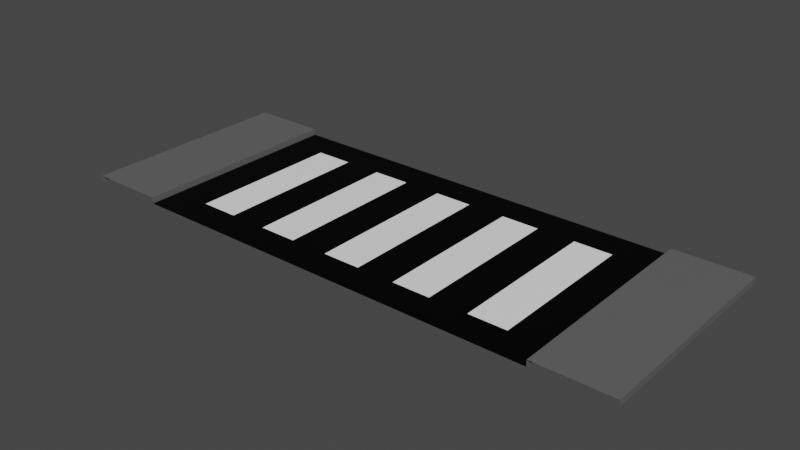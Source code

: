 # Source: road_junction_00.blend  (saved by Blender 2.80.75; exported with 4.5.12 LTS)
import bpy
from mathutils import Matrix  # noqa: F401  (used for matrix-valued properties, if any)

bpy.ops.wm.read_factory_settings(use_empty=True)
scene = bpy.context.scene
scene.name = 'Scene'

# ---- collections
col_collection = bpy.data.collections.new('Collection'); scene.collection.children.link(col_collection)

# ---- images (referenced by path relative to the original .blend; pixels are not part of the script)
import os
ASSET_DIR = os.environ.get("B2B_ASSET_DIR", "")  # directory of the original .blend (textures are referenced by path, not embedded)
HERE = os.path.dirname(os.path.abspath(__file__))  # packed textures are extracted next to this script under _unpacked/

def load_image(name, relpath, width, height, colorspace="sRGB"):
    """Load a texture the original file referenced (path relative to the .blend, or extracted next to this script)."""
    p = next((c for c in (os.path.join(HERE, relpath), os.path.join(ASSET_DIR, relpath)) if relpath and os.path.exists(c)), "")
    if p:
        img = bpy.data.images.load(p, check_existing=True)
        img.name = name
    else:  # same state as the original file: an image datablock whose file is absent (Cycles renders it pink)
        img = bpy.data.images.new(name, width, height)
        img.source = "FILE"
        img.filepath = "//" + (relpath or name)
    img.colorspace_settings.name = colorspace
    return img
img_road_junction = load_image('road_junction', 'road_junction_00.png', 1024, 1024, 'sRGB')

# ---- materials (node trees are filled in below, after node groups)
mat_material_001 = bpy.data.materials.new('Material.001')
mat_material_002 = bpy.data.materials.new('Material.002')
mat_material_003 = bpy.data.materials.new('Material.003')

# ---- material node trees
mat_material_001.use_nodes = True; mat_material_001.node_tree.nodes.clear()
_N = mat_material_001.node_tree.nodes; _L = mat_material_001.node_tree.links
n0 = _N.new('ShaderNodeOutputMaterial'); n0.name = 'Material Output'; n0.location = (300, 300)
n1 = _N.new('ShaderNodeBsdfPrincipled'); n1.name = 'Principled BSDF'; n1.location = (10, 300)
n1.distribution = 'GGX'
n1.subsurface_method = 'BURLEY'
n1.inputs[0].default_value = (1.0, 1.0, 1.0, 1.0)
n1.inputs[3].default_value = 1.45
n1.inputs[27].default_value = (0.0, 0.0, 0.0, 1.0)
n1.inputs[28].default_value = 1.0
n2 = _N.new('ShaderNodeTexImage'); n2.name = 'Image Texture'; n2.location = (-4, 597)
n2.image = img_road_junction
_L.new(n1.outputs[0], n0.inputs[0])
n0.is_active_output = True
mat_material_002.use_nodes = True; mat_material_002.node_tree.nodes.clear()
_N = mat_material_002.node_tree.nodes; _L = mat_material_002.node_tree.links
n0 = _N.new('ShaderNodeOutputMaterial'); n0.name = 'Material Output'; n0.location = (300, 300)
n1 = _N.new('ShaderNodeBsdfPrincipled'); n1.name = 'Principled BSDF'; n1.location = (10, 300)
n1.distribution = 'GGX'
n1.subsurface_method = 'BURLEY'
n1.inputs[0].default_value = (0.0, 0.0, 0.0, 1.0)
n1.inputs[3].default_value = 1.45
n1.inputs[13].default_value = 0.1261
n1.inputs[27].default_value = (0.0, 0.0, 0.0, 1.0)
n1.inputs[28].default_value = 1.0
n2 = _N.new('ShaderNodeTexImage'); n2.name = 'Image Texture'; n2.location = (24, 586)
n2.image = img_road_junction
_L.new(n1.outputs[0], n0.inputs[0])
n0.is_active_output = True
mat_material_003.use_nodes = True; mat_material_003.node_tree.nodes.clear()
_N = mat_material_003.node_tree.nodes; _L = mat_material_003.node_tree.links
n0 = _N.new('ShaderNodeOutputMaterial'); n0.name = 'Material Output'; n0.location = (300, 300)
n1 = _N.new('ShaderNodeBsdfPrincipled'); n1.name = 'Principled BSDF'; n1.location = (10, 300)
n1.distribution = 'GGX'
n1.subsurface_method = 'BURLEY'
n1.inputs[0].default_value = (0.1193, 0.1193, 0.1193, 1.0)
n1.inputs[3].default_value = 1.45
n1.inputs[27].default_value = (0.0, 0.0, 0.0, 1.0)
n1.inputs[28].default_value = 1.0
n2 = _N.new('ShaderNodeTexImage'); n2.name = 'Image Texture'; n2.location = (20, 595)
n2.image = img_road_junction
_L.new(n1.outputs[0], n0.inputs[0])
n0.is_active_output = True

# ---- world
world_world = bpy.data.worlds.new('World'); scene.world = world_world
world_world.use_nodes = True; world_world.node_tree.nodes.clear()
_N = world_world.node_tree.nodes; _L = world_world.node_tree.links
n0 = _N.new('ShaderNodeOutputWorld'); n0.name = 'World Output'; n0.location = (300, 300)
n1 = _N.new('ShaderNodeBackground'); n1.name = 'Background'; n1.location = (10, 300)
n1.inputs[0].default_value = (0.05088, 0.05088, 0.05088, 1.0)
_L.new(n1.outputs[0], n0.inputs[0])
n0.is_active_output = True
world_world.color = (0.05088, 0.05088, 0.05088)
world_world.use_sun_shadow = False
world_world.sun_shadow_jitter_overblur = 0.0

# ---- meshes
me_plane = bpy.data.meshes.new('Plane')
me_plane.from_pydata([(-3.353, 3.0, 0.1), (-4.572, 3.0, 0.1), (-4.572, 3.0, 1.49e-08), (-3.353, 0.5, 1.49e-08), (-3.353, 3.0, 1.397e-08), (-3.353, 0.5, 0.1), (-4.572, 0.5, 0.1), (-4.572, 0.5, 1.49e-08), (-4.572, 2.384e-07, 0.1), (-4.572, 2.384e-07, 1.49e-08), (-3.353, -2.384e-07, 1.49e-08), (-3.353, -2.384e-07, 0.1), (3.353, 3.0, 0.1), (4.572, 3.0, 0.1), (4.572, 3.0, 1.49e-08), (3.353, 0.5, 1.49e-08), (3.353, 3.0, 1.397e-08), (3.353, 0.5, 0.1), (4.572, 0.5, 0.1), (4.572, 0.5, 1.49e-08), (4.572, 2.384e-07, 0.1), (4.572, 2.384e-07, 1.49e-08), (3.353, 2.384e-07, 1.49e-08), (3.353, 2.384e-07, 0.1), (2.743, 3.0, 1.397e-08), (2.134, 3.0, 1.397e-08), (1.524, 3.0, 1.397e-08), (0.9144, 3.0, 1.397e-08), (0.3048, 3.0, 1.397e-08), (-0.3048, 3.0, 1.397e-08), (-0.9144, 3.0, 1.397e-08), (-1.524, 3.0, 1.397e-08), (-2.134, 3.0, 1.397e-08), (-2.743, 3.0, 1.397e-08), (-2.743, 0.5, 1.49e-08), (-2.134, 0.5, 1.49e-08), (-1.524, 0.5, 1.49e-08), (-0.9144, 0.5, 1.49e-08), (-0.3048, 0.5, 1.49e-08), (0.3048, 0.5, 1.49e-08), (0.9144, 0.5, 1.49e-08), (1.524, 0.5, 1.49e-08), (2.134, 0.5, 1.49e-08), (2.743, 0.5, 1.49e-08), (-3.353, 3.5, 0.1), (-4.572, 3.5, 0.1), (-4.572, 3.5, 1.397e-08), (-3.353, 3.5, 1.397e-08), (3.353, 3.5, 0.1), (4.572, 3.5, 0.1), (4.572, 3.5, 1.397e-08), (3.353, 3.5, 1.397e-08), (0.0, 2.384e-07, 1.397e-08)], [], [(8, 11, 5, 6), (9, 8, 6, 7), (11, 10, 3, 5), (3, 4, 0, 5), (5, 0, 1, 6), (6, 1, 2, 7), (33, 4, 3, 34), (20, 18, 17, 23), (21, 19, 18, 20), (23, 17, 15, 22), (15, 17, 12, 16), (17, 18, 13, 12), (18, 19, 14, 13), (16, 24, 43, 15), (24, 25, 42, 43), (25, 26, 41, 42), (26, 27, 40, 41), (27, 28, 39, 40), (28, 29, 38, 39), (29, 30, 37, 38), (30, 31, 36, 37), (31, 32, 35, 36), (32, 33, 34, 35), (1, 0, 44, 45), (2, 1, 45, 46), (12, 13, 49, 48), (13, 14, 50, 49), (25, 24, 16, 51, 47, 4, 33, 32, 31, 30, 29, 28, 27, 26), (0, 4, 47, 44), (16, 12, 48, 51), (10, 52, 22, 15, 43, 42, 41, 40, 39, 38, 37, 36, 35, 34, 3)])
me_plane.polygons.foreach_set('material_index', [2, 2, 2, 2, 2, 2, 1, 2, 2, 2, 2, 2, 2, 1, 0, 1, 0, 1, 0, 1, 0, 1, 0, 2, 2, 2, 2, 1, 2, 1, 1])
_uv = me_plane.uv_layers.new(name='UVMap')
_uv.uv.foreach_set('vector', [0.001001, 0.999, 0.2095, 0.999, 0.2095, 0.901, 0.001001, 0.901, 0.8411, 0.501, 0.7905, 0.501, 0.7905, 0.599, 0.8411, 0.599, 0.3148, 0.949, 0.3148, 0.901, 0.2115, 0.901, 0.2115, 0.949, 0.999, 0.799, 0.999, 0.401, 0.9484, 0.401, 0.9484, 0.799, 0.001001, 0.199, 0.4201, 0.199, 0.4201, 0.001001, 0.001001, 0.001001, 0.999, 0.399, 0.999, 0.001001, 0.9484, 0.001001, 0.9484, 0.399, 0.6306, 0.499, 0.6306, 0.401, 0.2115, 0.401, 0.2115, 0.499, 0.7358, 0.401, 0.6326, 0.401, 0.6326, 0.599, 0.7358, 0.599, 0.7378, 0.449, 0.8411, 0.449, 0.8411, 0.401, 0.7378, 0.401, 0.7885, 0.599, 0.7885, 0.501, 0.7378, 0.501, 0.7378, 0.599, 0.8411, 0.899, 0.8411, 0.851, 0.4221, 0.851, 0.4221, 0.899, 0.2095, 0.201, 0.001001, 0.201, 0.001001, 0.599, 0.2095, 0.599, 0.8411, 0.849, 0.8411, 0.801, 0.4221, 0.801, 0.4221, 0.849, 0.9464, 0.401, 0.8431, 0.401, 0.8431, 0.799, 0.9464, 0.799, 0.4201, 0.899, 0.4201, 0.801, 0.001001, 0.801, 0.001001, 0.899, 0.9464, 0.001001, 0.8431, 0.001001, 0.8431, 0.399, 0.9464, 0.399, 0.8411, 0.699, 0.8411, 0.601, 0.4221, 0.601, 0.4221, 0.699, 0.8411, 0.001001, 0.7378, 0.001001, 0.7378, 0.399, 0.8411, 0.399, 0.4201, 0.799, 0.4201, 0.701, 0.001001, 0.701, 0.001001, 0.799, 0.7358, 0.001001, 0.6326, 0.001001, 0.6326, 0.399, 0.7358, 0.399, 0.6306, 0.599, 0.6306, 0.501, 0.2115, 0.501, 0.2115, 0.599, 0.5253, 0.001001, 0.4221, 0.001001, 0.4221, 0.399, 0.5253, 0.399, 0.4201, 0.699, 0.4201, 0.601, 0.001001, 0.601, 0.001001, 0.699, 0.4201, 0.399, 0.4201, 0.201, 0.3168, 0.201, 0.3168, 0.399, 0.8411, 0.499, 0.8411, 0.451, 0.7378, 0.451, 0.7378, 0.499, 0.3148, 0.399, 0.3148, 0.201, 0.2115, 0.201, 0.2115, 0.399, 0.9464, 0.849, 0.9464, 0.801, 0.8431, 0.801, 0.8431, 0.849, 0.6306, 0.3266, 0.6306, 0.3628, 0.6306, 0.399, 0.5273, 0.399, 0.5273, 0.001001, 0.6306, 0.001001, 0.6306, 0.03718, 0.6306, 0.07336, 0.6306, 0.1095, 0.6306, 0.1457, 0.6306, 0.1819, 0.6306, 0.2181, 0.6306, 0.2543, 0.6306, 0.2905, 0.9464, 0.899, 0.9464, 0.851, 0.8431, 0.851, 0.8431, 0.899, 0.999, 0.801, 0.9484, 0.801, 0.9484, 0.899, 0.999, 0.899, 0.8411, 0.799, 0.6316, 0.799, 0.4221, 0.799, 0.4221, 0.701, 0.4601, 0.701, 0.4982, 0.701, 0.5363, 0.701, 0.5744, 0.701, 0.6125, 0.701, 0.6506, 0.701, 0.6887, 0.701, 0.7268, 0.701, 0.7649, 0.701, 0.803, 0.701, 0.8411, 0.701])
me_plane.materials.append(mat_material_001)
me_plane.materials.append(mat_material_002)
me_plane.materials.append(mat_material_003)
me_plane.use_remesh_preserve_volume = False
me_plane.use_remesh_preserve_attributes = False
me_plane.use_mirror_vertex_groups = False
me_plane.update()

# ---- objects
ob_plane = bpy.data.objects.new('Plane', me_plane)

# ---- transforms, parenting, visibility, modifiers, constraints
ob_plane.location = (0.0, 0.0, 0.0)
ob_plane.lineart.crease_threshold = 0.0

# ---- collection membership
col_collection.objects.link(ob_plane)

# ---- scene / render settings (as saved in the file)
scene.frame_start = 1; scene.frame_end = 10000; scene.frame_set(0)
scene.render.engine = 'CYCLES'
scene.render.image_settings.file_format = 'FFMPEG'
scene.render.image_settings.color_mode = 'RGB'
scene.render.image_settings.compression = 0
scene.render.fps = 3
scene.render.fps_base = 0.1
scene.cycles.use_denoising = False
scene.cycles.samples = 128
scene.cycles.sampling_pattern = 'TABULATED_SOBOL'
scene.cycles.use_adaptive_sampling = False
scene.cycles.use_light_tree = False
scene.view_settings.view_transform = 'Filmic'
bpy.context.view_layer.update()

# ---- added for rendering (the .blend has no active camera and no usable light): camera, sun
cam_auto = bpy.data.cameras.new('AutoCamera')
cam_auto.lens = 50.0
cam_auto.sensor_width = 36.0
cam_auto.clip_end = 1000.0
ob_auto_camera = bpy.data.objects.new('AutoCamera', cam_auto)
scene.collection.objects.link(ob_auto_camera)
ob_auto_camera.location = (9.0593, -9.12116, 7.29744)
ob_auto_camera.rotation_euler = (1.09748, -7.21219e-08, 0.694738)
scene.camera = ob_auto_camera
light_auto_sun = bpy.data.lights.new('AutoSun', 'SUN')
light_auto_sun.energy = 3.0
light_auto_sun.angle = 0.0523599
ob_auto_sun = bpy.data.objects.new('AutoSun', light_auto_sun)
scene.collection.objects.link(ob_auto_sun)
ob_auto_sun.rotation_euler = (0.872665, 0.174533, 0.523599)
bpy.context.view_layer.update()
